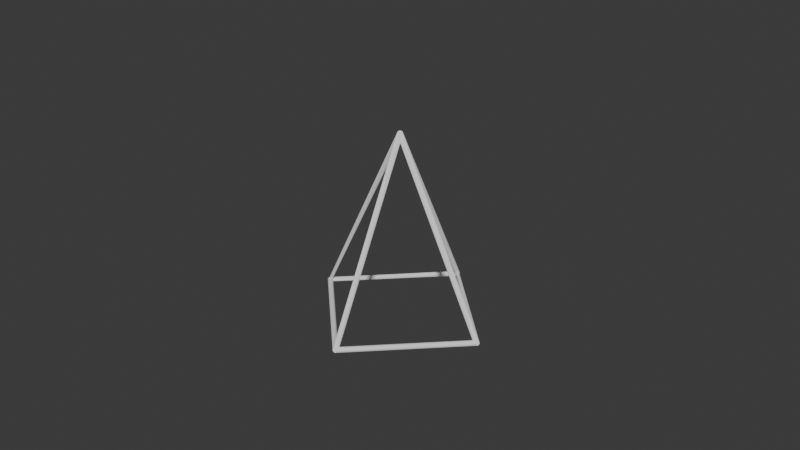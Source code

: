# Source: limassegiempatrusuk.blend  (saved by Blender 4.1.24; exported with 4.5.12 LTS)
import bpy
from mathutils import Matrix  # noqa: F401  (used for matrix-valued properties, if any)

bpy.ops.wm.read_factory_settings(use_empty=True)
scene = bpy.context.scene
scene.name = 'Scene'

# ---- collections
col_collection = bpy.data.collections.new('Collection'); scene.collection.children.link(col_collection)

# ---- world
world_world = bpy.data.worlds.new('World'); scene.world = world_world
world_world.use_nodes = True; world_world.node_tree.nodes.clear()
_N = world_world.node_tree.nodes; _L = world_world.node_tree.links
n0 = _N.new('ShaderNodeOutputWorld'); n0.name = 'World Output'; n0.location = (300, 300)
n1 = _N.new('ShaderNodeBackground'); n1.name = 'Background'; n1.location = (10, 300)
n1.inputs[0].default_value = (0.05088, 0.05088, 0.05088, 1.0)
_L.new(n1.outputs[0], n0.inputs[0])
n0.is_active_output = True
world_world.color = (0.05088, 0.05088, 0.05088)
world_world.use_sun_shadow = False
world_world.sun_shadow_jitter_overblur = 0.0

# ---- curves / text
cu_cone = bpy.data.curves.new('Cone', 'CURVE')
cu_cone.dimensions = '3D'
_sp = cu_cone.splines.new('POLY'); _sp.points.add(7)
_sp.points.foreach_set('co', [-1.0, 0.0, -1.0, 0.0, 0.0, -1.0, -1.0, 0.0, 0.0, 0.0, 1.0, 0.0, -1.0, 0.0, -1.0, 0.0, 0.0, 1.0, -1.0, 0.0, 1.0, 0.0, -1.0, 0.0, 0.0, 0.0, 1.0, 0.0, 0.0, 1.0, -1.0, 0.0])
_sp.order_v = 0
_sp.resolution_v = 0
_sp.use_endpoint_u = True
_sp.use_smooth = False
_sp = cu_cone.splines.new('POLY'); _sp.points.add(1)
_sp.points.foreach_set('co', [0.0, -1.0, -1.0, 0.0, 1.0, 0.0, -1.0, 0.0])
_sp.order_v = 0
_sp.resolution_v = 0
_sp.use_endpoint_u = True
_sp.use_smooth = False
cu_cone.bevel_depth = 0.03
cu_cone.fill_mode = 'FULL'

# ---- objects
ob_cone = bpy.data.objects.new('Cone', cu_cone)

# ---- transforms, parenting, visibility, modifiers, constraints
ob_cone.location = (0.0, 0.0, 0.0)
ob_cone.rotation_euler = (-1.629e-07, 0.0, 0.0)
ob_cone.color = (0.8, 0.8, 0.8, 1.0)

# ---- collection membership
col_collection.objects.link(ob_cone)

# ---- scene / render settings (as saved in the file)
scene.frame_start = 1; scene.frame_end = 250; scene.frame_set(1)
scene.render.engine = 'BLENDER_EEVEE_NEXT'
scene.cycles.sampling_pattern = 'TABULATED_SOBOL'
scene.eevee.ray_tracing_options.trace_max_roughness = 0.0
bpy.context.view_layer.update()

# ---- added for rendering (the .blend has no active camera and no usable light): camera, sun
cam_auto = bpy.data.cameras.new('AutoCamera')
cam_auto.lens = 50.0
cam_auto.sensor_width = 36.0
cam_auto.clip_end = 1000.0
ob_auto_camera = bpy.data.objects.new('AutoCamera', cam_auto)
scene.collection.objects.link(ob_auto_camera)
ob_auto_camera.location = (6.41014, -7.69217, 5.12812)
ob_auto_camera.rotation_euler = (1.09748, -7.21219e-08, 0.694738)
scene.camera = ob_auto_camera
light_auto_sun = bpy.data.lights.new('AutoSun', 'SUN')
light_auto_sun.energy = 3.0
light_auto_sun.angle = 0.0523599
ob_auto_sun = bpy.data.objects.new('AutoSun', light_auto_sun)
scene.collection.objects.link(ob_auto_sun)
ob_auto_sun.rotation_euler = (0.872665, 0.174533, 0.523599)
bpy.context.view_layer.update()
